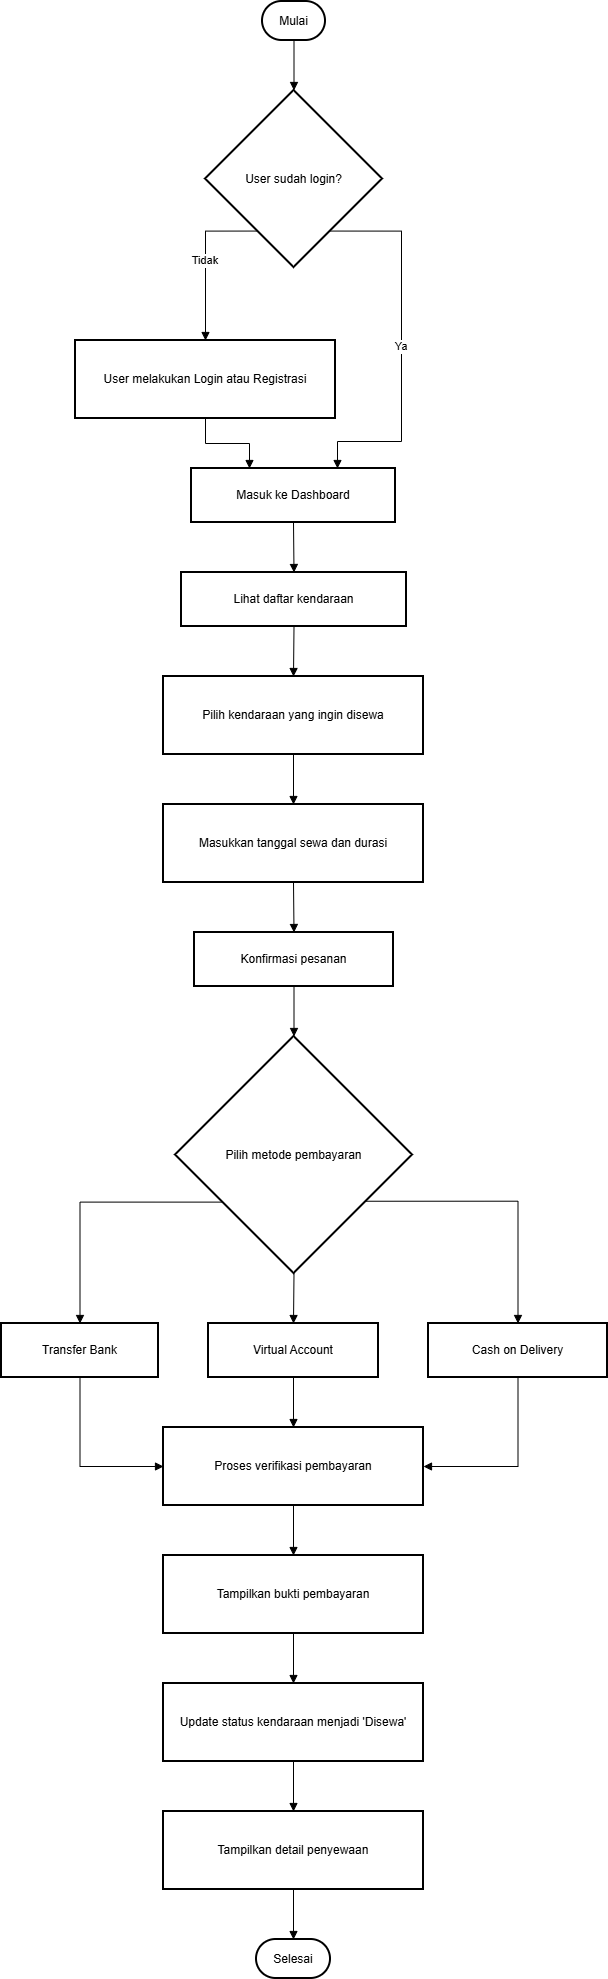

The diagram above was exported from draw.io. Its source (the exported page's mxGraphModel, read from the mxfile embedded in the PNG):
<mxGraphModel dx="1042" dy="570" grid="1" gridSize="10" guides="1" tooltips="1" connect="1" arrows="1" fold="1" page="1" pageScale="1" pageWidth="4000" pageHeight="4000" math="0" shadow="0">
  <root>
    <mxCell id="0" />
    <mxCell id="1" parent="0" />
    <mxCell id="g8cmLez8gqSDxzb-tJTT-1" value="Mulai" style="rounded=1;whiteSpace=wrap;arcSize=50;strokeWidth=2;" vertex="1" parent="1">
      <mxGeometry x="281" y="20" width="63" height="39" as="geometry" />
    </mxCell>
    <mxCell id="g8cmLez8gqSDxzb-tJTT-2" value="User sudah login?" style="rhombus;strokeWidth=2;whiteSpace=wrap;" vertex="1" parent="1">
      <mxGeometry x="224" y="109" width="177" height="177" as="geometry" />
    </mxCell>
    <mxCell id="g8cmLez8gqSDxzb-tJTT-3" value="User melakukan Login atau Registrasi" style="whiteSpace=wrap;strokeWidth=2;" vertex="1" parent="1">
      <mxGeometry x="94" y="359" width="260" height="78" as="geometry" />
    </mxCell>
    <mxCell id="g8cmLez8gqSDxzb-tJTT-4" value="Masuk ke Dashboard" style="whiteSpace=wrap;strokeWidth=2;" vertex="1" parent="1">
      <mxGeometry x="210" y="487" width="204" height="54" as="geometry" />
    </mxCell>
    <mxCell id="g8cmLez8gqSDxzb-tJTT-5" value="Lihat daftar kendaraan" style="whiteSpace=wrap;strokeWidth=2;" vertex="1" parent="1">
      <mxGeometry x="200" y="591" width="225" height="54" as="geometry" />
    </mxCell>
    <mxCell id="g8cmLez8gqSDxzb-tJTT-6" value="Pilih kendaraan yang ingin disewa" style="whiteSpace=wrap;strokeWidth=2;" vertex="1" parent="1">
      <mxGeometry x="182" y="695" width="260" height="78" as="geometry" />
    </mxCell>
    <mxCell id="g8cmLez8gqSDxzb-tJTT-7" value="Masukkan tanggal sewa dan durasi" style="whiteSpace=wrap;strokeWidth=2;" vertex="1" parent="1">
      <mxGeometry x="182" y="823" width="260" height="78" as="geometry" />
    </mxCell>
    <mxCell id="g8cmLez8gqSDxzb-tJTT-8" value="Konfirmasi pesanan" style="whiteSpace=wrap;strokeWidth=2;" vertex="1" parent="1">
      <mxGeometry x="213" y="951" width="199" height="54" as="geometry" />
    </mxCell>
    <mxCell id="g8cmLez8gqSDxzb-tJTT-9" value="Pilih metode pembayaran" style="rhombus;strokeWidth=2;whiteSpace=wrap;" vertex="1" parent="1">
      <mxGeometry x="194" y="1055" width="237" height="237" as="geometry" />
    </mxCell>
    <mxCell id="g8cmLez8gqSDxzb-tJTT-10" value="Transfer Bank" style="whiteSpace=wrap;strokeWidth=2;" vertex="1" parent="1">
      <mxGeometry x="20" y="1342" width="157" height="54" as="geometry" />
    </mxCell>
    <mxCell id="g8cmLez8gqSDxzb-tJTT-11" value="Virtual Account" style="whiteSpace=wrap;strokeWidth=2;" vertex="1" parent="1">
      <mxGeometry x="227" y="1342" width="170" height="54" as="geometry" />
    </mxCell>
    <mxCell id="g8cmLez8gqSDxzb-tJTT-12" value="Cash on Delivery" style="whiteSpace=wrap;strokeWidth=2;" vertex="1" parent="1">
      <mxGeometry x="447" y="1342" width="179" height="54" as="geometry" />
    </mxCell>
    <mxCell id="g8cmLez8gqSDxzb-tJTT-13" value="Proses verifikasi pembayaran" style="whiteSpace=wrap;strokeWidth=2;" vertex="1" parent="1">
      <mxGeometry x="182" y="1446" width="260" height="78" as="geometry" />
    </mxCell>
    <mxCell id="g8cmLez8gqSDxzb-tJTT-14" value="Tampilkan bukti pembayaran" style="whiteSpace=wrap;strokeWidth=2;" vertex="1" parent="1">
      <mxGeometry x="182" y="1574" width="260" height="78" as="geometry" />
    </mxCell>
    <mxCell id="g8cmLez8gqSDxzb-tJTT-15" value="Update status kendaraan menjadi 'Disewa'" style="whiteSpace=wrap;strokeWidth=2;" vertex="1" parent="1">
      <mxGeometry x="182" y="1702" width="260" height="78" as="geometry" />
    </mxCell>
    <mxCell id="g8cmLez8gqSDxzb-tJTT-16" value="Tampilkan detail penyewaan" style="whiteSpace=wrap;strokeWidth=2;" vertex="1" parent="1">
      <mxGeometry x="182" y="1830" width="260" height="78" as="geometry" />
    </mxCell>
    <mxCell id="g8cmLez8gqSDxzb-tJTT-17" value="Selesai" style="rounded=1;whiteSpace=wrap;arcSize=50;strokeWidth=2;" vertex="1" parent="1">
      <mxGeometry x="275" y="1958" width="74" height="39" as="geometry" />
    </mxCell>
    <mxCell id="g8cmLez8gqSDxzb-tJTT-18" value="" style="curved=1;startArrow=none;endArrow=block;exitX=0.5;exitY=1;entryX=0.5;entryY=0;rounded=0;" edge="1" parent="1" source="g8cmLez8gqSDxzb-tJTT-1" target="g8cmLez8gqSDxzb-tJTT-2">
      <mxGeometry relative="1" as="geometry">
        <Array as="points" />
      </mxGeometry>
    </mxCell>
    <mxCell id="g8cmLez8gqSDxzb-tJTT-19" value="Tidak" style="startArrow=none;endArrow=block;exitX=0.15;exitY=1;entryX=0.5;entryY=0;rounded=0;edgeStyle=orthogonalEdgeStyle;" edge="1" parent="1" source="g8cmLez8gqSDxzb-tJTT-2" target="g8cmLez8gqSDxzb-tJTT-3">
      <mxGeometry relative="1" as="geometry">
        <Array as="points">
          <mxPoint x="224" y="250" />
        </Array>
      </mxGeometry>
    </mxCell>
    <mxCell id="g8cmLez8gqSDxzb-tJTT-20" value="" style="startArrow=none;endArrow=block;exitX=0.5;exitY=1;entryX=0.28;entryY=-0.01;rounded=0;edgeStyle=orthogonalEdgeStyle;" edge="1" parent="1" source="g8cmLez8gqSDxzb-tJTT-3" target="g8cmLez8gqSDxzb-tJTT-4">
      <mxGeometry relative="1" as="geometry" />
    </mxCell>
    <mxCell id="g8cmLez8gqSDxzb-tJTT-21" value="Ya" style="startArrow=none;endArrow=block;exitX=0.85;exitY=1;entryX=0.72;entryY=-0.01;rounded=0;edgeStyle=orthogonalEdgeStyle;" edge="1" parent="1" source="g8cmLez8gqSDxzb-tJTT-2" target="g8cmLez8gqSDxzb-tJTT-4">
      <mxGeometry relative="1" as="geometry">
        <Array as="points">
          <mxPoint x="420" y="250" />
          <mxPoint x="420" y="460" />
          <mxPoint x="356" y="460" />
        </Array>
      </mxGeometry>
    </mxCell>
    <mxCell id="g8cmLez8gqSDxzb-tJTT-22" value="" style="curved=1;startArrow=none;endArrow=block;exitX=0.5;exitY=0.99;entryX=0.5;entryY=-0.01;rounded=0;" edge="1" parent="1" source="g8cmLez8gqSDxzb-tJTT-4" target="g8cmLez8gqSDxzb-tJTT-5">
      <mxGeometry relative="1" as="geometry">
        <Array as="points" />
      </mxGeometry>
    </mxCell>
    <mxCell id="g8cmLez8gqSDxzb-tJTT-23" value="" style="curved=1;startArrow=none;endArrow=block;exitX=0.5;exitY=0.99;entryX=0.5;entryY=0;rounded=0;" edge="1" parent="1" source="g8cmLez8gqSDxzb-tJTT-5" target="g8cmLez8gqSDxzb-tJTT-6">
      <mxGeometry relative="1" as="geometry">
        <Array as="points" />
      </mxGeometry>
    </mxCell>
    <mxCell id="g8cmLez8gqSDxzb-tJTT-24" value="" style="curved=1;startArrow=none;endArrow=block;exitX=0.5;exitY=1;entryX=0.5;entryY=0;rounded=0;" edge="1" parent="1" source="g8cmLez8gqSDxzb-tJTT-6" target="g8cmLez8gqSDxzb-tJTT-7">
      <mxGeometry relative="1" as="geometry">
        <Array as="points" />
      </mxGeometry>
    </mxCell>
    <mxCell id="g8cmLez8gqSDxzb-tJTT-25" value="" style="curved=1;startArrow=none;endArrow=block;exitX=0.5;exitY=1;entryX=0.5;entryY=-0.01;rounded=0;" edge="1" parent="1" source="g8cmLez8gqSDxzb-tJTT-7" target="g8cmLez8gqSDxzb-tJTT-8">
      <mxGeometry relative="1" as="geometry">
        <Array as="points" />
      </mxGeometry>
    </mxCell>
    <mxCell id="g8cmLez8gqSDxzb-tJTT-26" value="" style="curved=1;startArrow=none;endArrow=block;exitX=0.5;exitY=0.99;entryX=0.5;entryY=0;rounded=0;" edge="1" parent="1" source="g8cmLez8gqSDxzb-tJTT-8" target="g8cmLez8gqSDxzb-tJTT-9">
      <mxGeometry relative="1" as="geometry">
        <Array as="points" />
      </mxGeometry>
    </mxCell>
    <mxCell id="g8cmLez8gqSDxzb-tJTT-27" value="" style="startArrow=none;endArrow=block;exitX=0;exitY=0.83;entryX=0.5;entryY=-0.01;rounded=0;edgeStyle=orthogonalEdgeStyle;" edge="1" parent="1" source="g8cmLez8gqSDxzb-tJTT-9" target="g8cmLez8gqSDxzb-tJTT-10">
      <mxGeometry relative="1" as="geometry" />
    </mxCell>
    <mxCell id="g8cmLez8gqSDxzb-tJTT-28" value="" style="curved=1;startArrow=none;endArrow=block;exitX=0.5;exitY=1;entryX=0.5;entryY=-0.01;rounded=0;" edge="1" parent="1" source="g8cmLez8gqSDxzb-tJTT-9" target="g8cmLez8gqSDxzb-tJTT-11">
      <mxGeometry relative="1" as="geometry">
        <Array as="points" />
      </mxGeometry>
    </mxCell>
    <mxCell id="g8cmLez8gqSDxzb-tJTT-29" value="" style="startArrow=none;endArrow=block;exitX=1;exitY=0.82;entryX=0.5;entryY=-0.01;rounded=0;edgeStyle=orthogonalEdgeStyle;" edge="1" parent="1" source="g8cmLez8gqSDxzb-tJTT-9" target="g8cmLez8gqSDxzb-tJTT-12">
      <mxGeometry relative="1" as="geometry" />
    </mxCell>
    <mxCell id="g8cmLez8gqSDxzb-tJTT-30" value="" style="startArrow=none;endArrow=block;exitX=0.5;exitY=0.99;entryX=0;entryY=0.5;rounded=0;edgeStyle=orthogonalEdgeStyle;entryDx=0;entryDy=0;" edge="1" parent="1" source="g8cmLez8gqSDxzb-tJTT-10" target="g8cmLez8gqSDxzb-tJTT-13">
      <mxGeometry relative="1" as="geometry">
        <Array as="points">
          <mxPoint x="99" y="1485" />
        </Array>
      </mxGeometry>
    </mxCell>
    <mxCell id="g8cmLez8gqSDxzb-tJTT-31" value="" style="curved=1;startArrow=none;endArrow=block;exitX=0.5;exitY=0.99;entryX=0.5;entryY=-0.01;rounded=0;" edge="1" parent="1" source="g8cmLez8gqSDxzb-tJTT-11" target="g8cmLez8gqSDxzb-tJTT-13">
      <mxGeometry relative="1" as="geometry">
        <Array as="points" />
      </mxGeometry>
    </mxCell>
    <mxCell id="g8cmLez8gqSDxzb-tJTT-32" value="" style="startArrow=none;endArrow=block;exitX=0.5;exitY=0.99;entryX=1;entryY=0.5;rounded=0;edgeStyle=orthogonalEdgeStyle;entryDx=0;entryDy=0;" edge="1" parent="1" source="g8cmLez8gqSDxzb-tJTT-12" target="g8cmLez8gqSDxzb-tJTT-13">
      <mxGeometry relative="1" as="geometry" />
    </mxCell>
    <mxCell id="g8cmLez8gqSDxzb-tJTT-33" value="" style="curved=1;startArrow=none;endArrow=block;exitX=0.5;exitY=0.99;entryX=0.5;entryY=-0.01;rounded=0;" edge="1" parent="1" source="g8cmLez8gqSDxzb-tJTT-13" target="g8cmLez8gqSDxzb-tJTT-14">
      <mxGeometry relative="1" as="geometry">
        <Array as="points" />
      </mxGeometry>
    </mxCell>
    <mxCell id="g8cmLez8gqSDxzb-tJTT-34" value="" style="curved=1;startArrow=none;endArrow=block;exitX=0.5;exitY=0.99;entryX=0.5;entryY=-0.01;rounded=0;" edge="1" parent="1" source="g8cmLez8gqSDxzb-tJTT-14" target="g8cmLez8gqSDxzb-tJTT-15">
      <mxGeometry relative="1" as="geometry">
        <Array as="points" />
      </mxGeometry>
    </mxCell>
    <mxCell id="g8cmLez8gqSDxzb-tJTT-35" value="" style="curved=1;startArrow=none;endArrow=block;exitX=0.5;exitY=0.99;entryX=0.5;entryY=-0.01;rounded=0;" edge="1" parent="1" source="g8cmLez8gqSDxzb-tJTT-15" target="g8cmLez8gqSDxzb-tJTT-16">
      <mxGeometry relative="1" as="geometry">
        <Array as="points" />
      </mxGeometry>
    </mxCell>
    <mxCell id="g8cmLez8gqSDxzb-tJTT-36" value="" style="curved=1;startArrow=none;endArrow=block;exitX=0.5;exitY=0.99;entryX=0.5;entryY=-0.01;rounded=0;" edge="1" parent="1" source="g8cmLez8gqSDxzb-tJTT-16" target="g8cmLez8gqSDxzb-tJTT-17">
      <mxGeometry relative="1" as="geometry">
        <Array as="points" />
      </mxGeometry>
    </mxCell>
  </root>
</mxGraphModel>